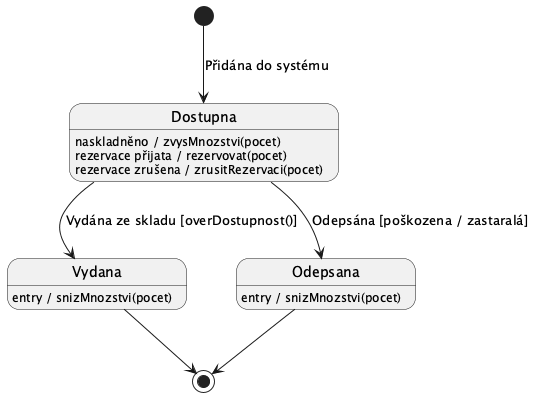

The diagram above was rendered by PlantUML. Its source (embedded in the PNG):
@startuml
top to bottom direction

' Bod 2: vnitřní přechody místo do/ pro jednorázové akce
' Bod 7: entry místo do pro evidovat spotřebu a vyřadit z evidence

[*] --> Dostupna : Přidána do systému

' vnitřní přechody - jednorázové akce jako reakce na událost
Dostupna : naskladněno / zvysMnozstvi(pocet)
Dostupna : rezervace přijata / rezervovat(pocet)
Dostupna : rezervace zrušena / zrusitRezervaci(pocet)
Dostupna --> Vydana   : Vydána ze skladu [overDostupnost()]
Dostupna --> Odepsana : Odepsána [poškozena / zastaralá]

Vydana : entry / snizMnozstvi(pocet)
Vydana --> [*]

Odepsana : entry / snizMnozstvi(pocet)
Odepsana --> [*]

@enduml